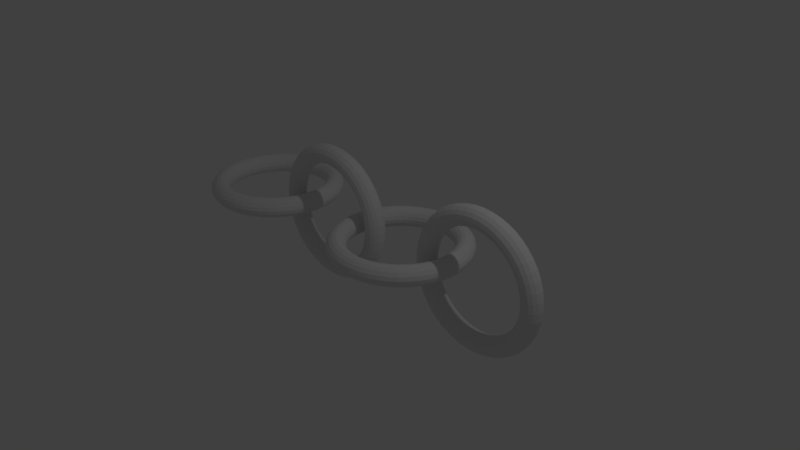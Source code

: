 # Source: interlocking_torii.blend  (saved by Blender 2.79.0; exported with 4.5.12 LTS)
import bpy
from mathutils import Matrix  # noqa: F401  (used for matrix-valued properties, if any)

bpy.ops.wm.read_factory_settings(use_empty=True)
scene = bpy.context.scene
scene.name = 'Scene'

# ---- collections
col_collection_1 = bpy.data.collections.new('Collection 1'); scene.collection.children.link(col_collection_1)

# ---- world
world_world = bpy.data.worlds.new('World'); scene.world = world_world
world_world.color = (0.05088, 0.05088, 0.05088)
world_world.use_sun_shadow = False
world_world.sun_shadow_jitter_overblur = 0.0
world_world.cycles.sampling_method = 'MANUAL'

# ---- cameras
cam_camera = bpy.data.cameras.new('Camera')
cam_camera.clip_end = 100.0
cam_camera.lens = 35.0
cam_camera.sensor_width = 32.0
cam_camera.sensor_height = 18.0
cam_camera.ortho_scale = 7.314
cam_camera.dof.focus_distance = 0.0
cam_camera.dof.aperture_fstop = 128.0

# ---- lights
light_lamp = bpy.data.lights.new('Lamp', 'POINT')
light_lamp.transmission_factor = 0.0
light_lamp.cutoff_distance = 30.0
light_lamp.energy = 100.0
light_lamp.shadow_buffer_clip_start = 1.001
light_lamp.shadow_soft_size = 0.1
light_lamp.shadow_maximum_resolution = 0.006
light_lamp.use_absolute_resolution = True

# ---- meshes
me_torus = bpy.data.meshes.new('Torus')
me_torus.from_pydata([(1.111, 1.182e-08, 0.0), (0.875, 0.0, 0.2165), (0.875, 0.0, -0.2165), (0.9619, 0.5554, 0.0), (0.7578, 0.4375, 0.2165), (0.7578, 0.4375, -0.2165), (0.5554, 0.9619, 0.0), (0.4375, 0.7578, 0.2165), (0.4375, 0.7578, -0.2165), (8.426e-08, 1.111, 0.0), (6.606e-08, 0.875, 0.2165), (6.606e-08, 0.875, -0.2165), (-0.5554, 0.9619, 0.0), (-0.4375, 0.7578, 0.2165), (-0.4375, 0.7578, -0.2165), (-0.9619, 0.5554, 0.0), (-0.7578, 0.4375, 0.2165), (-0.7578, 0.4375, -0.2165), (-1.111, 1.089e-07, 0.0), (-0.875, 7.649e-08, 0.2165), (-0.875, 7.649e-08, -0.2165), (-0.9619, -0.5554, 0.0), (-0.7578, -0.4375, 0.2165), (-0.7578, -0.4375, -0.2165), (-0.5554, -0.9619, 0.0), (-0.4375, -0.7578, 0.2165), (-0.4375, -0.7578, -0.2165), (8.426e-08, -1.111, 0.0), (6.606e-08, -0.875, 0.2165), (6.606e-08, -0.875, -0.2165), (0.5554, -0.9619, 0.0), (0.4375, -0.7578, 0.2165), (0.4375, -0.7578, -0.2165), (0.9619, -0.5554, 0.0), (0.7578, -0.4375, 0.2165), (0.7578, -0.4375, -0.2165), (-0.6774, 1.25e-07, 0.0), (-0.5866, -0.3387, 0.0), (-0.3387, -0.5866, 0.0), (-1.99e-08, -0.6774, 0.0), (0.3387, -0.5866, 0.0), (0.5866, -0.3387, 0.0), (0.6774, 6.574e-08, 0.0), (0.5866, 0.3387, 0.0), (0.3387, 0.5866, 0.0), (-1.99e-08, 0.6774, 0.0), (-0.3387, 0.5866, 0.0), (-0.5866, 0.3387, 0.0), (2.45, 2.115e-08, -9.29e-09), (2.214, -0.2165, -0.0009608), (2.214, 0.2165, 0.0009608), (2.301, -0.002465, 0.5554), (2.097, -0.2184, 0.4365), (2.097, 0.2146, 0.4385), (1.895, -0.004269, 0.9619), (1.777, -0.2199, 0.7568), (1.777, 0.2131, 0.7587), (1.339, -0.004929, 1.111), (1.339, -0.2204, 0.874), (1.339, 0.2126, 0.876), (0.7838, -0.004269, 0.9619), (0.9017, -0.2199, 0.7568), (0.9017, 0.2131, 0.7587), (0.3772, -0.002465, 0.5554), (0.5814, -0.2184, 0.4365), (0.5814, 0.2146, 0.4385), (0.2284, 2.072e-08, 8.781e-08), (0.4642, -0.2165, -0.0009607), (0.4642, 0.2165, 0.0009608), (0.3772, 0.002465, -0.5554), (0.5814, -0.2146, -0.4385), (0.5814, 0.2184, -0.4365), (0.7838, 0.004269, -0.9619), (0.9017, -0.2131, -0.7587), (0.9017, 0.2199, -0.7568), (1.339, 0.004929, -1.111), (1.339, -0.2126, -0.876), (1.339, 0.2204, -0.874), (1.895, 0.004269, -0.9619), (1.777, -0.2131, -0.7587), (1.777, 0.2199, -0.7568), (2.301, 0.002465, -0.5554), (2.097, -0.2146, -0.4385), (2.097, 0.2184, -0.4365), (0.6618, 2.065e-08, 1.038e-07), (0.7526, 0.001503, -0.3387), (1.0, 0.002603, -0.5866), (1.339, 0.003006, -0.6774), (1.678, 0.002603, -0.5866), (1.926, 0.001503, -0.3387), (2.017, 2.091e-08, 4.463e-08), (1.926, -0.001503, 0.3387), (1.678, -0.002603, 0.5866), (1.339, -0.003006, 0.6774), (1.0, -0.002603, 0.5866), (0.7526, -0.001503, 0.3387), (-1.572, 1.182e-08, 0.0), (-1.808, 0.0, 0.2165), (-1.808, 0.0, -0.2165), (-1.721, 0.5554, 0.0), (-1.925, 0.4375, 0.2165), (-1.925, 0.4375, -0.2165), (-2.127, 0.9619, 0.0), (-2.245, 0.7578, 0.2165), (-2.245, 0.7578, -0.2165), (-2.683, 1.111, 0.0), (-2.683, 0.875, 0.2165), (-2.683, 0.875, -0.2165), (-3.238, 0.9619, 0.0), (-3.12, 0.7578, 0.2165), (-3.12, 0.7578, -0.2165), (-3.645, 0.5554, 0.0), (-3.44, 0.4375, 0.2165), (-3.44, 0.4375, -0.2165), (-3.793, 1.089e-07, 0.0), (-3.558, 7.649e-08, 0.2165), (-3.558, 7.649e-08, -0.2165), (-3.645, -0.5554, 0.0), (-3.44, -0.4375, 0.2165), (-3.44, -0.4375, -0.2165), (-3.238, -0.9619, 0.0), (-3.12, -0.7578, 0.2165), (-3.12, -0.7578, -0.2165), (-2.683, -1.111, 0.0), (-2.683, -0.875, 0.2165), (-2.683, -0.875, -0.2165), (-2.127, -0.9619, 0.0), (-2.245, -0.7578, 0.2165), (-2.245, -0.7578, -0.2165), (-1.721, -0.5554, 0.0), (-1.925, -0.4375, 0.2165), (-1.925, -0.4375, -0.2165), (-3.36, 1.25e-07, 0.0), (-3.269, -0.3387, 0.0), (-3.021, -0.5866, 0.0), (-2.683, -0.6774, 0.0), (-2.344, -0.5866, 0.0), (-2.096, -0.3387, 0.0), (-2.005, 6.574e-08, 0.0), (-2.096, 0.3387, 0.0), (-2.344, 0.5866, 0.0), (-2.683, 0.6774, 0.0), (-3.021, 0.5866, 0.0), (-3.269, 0.3387, 0.0), (-0.2328, 2.115e-08, -9.29e-09), (-0.4685, -0.2165, -0.0009608), (-0.4685, 0.2165, 0.0009608), (-0.3816, -0.002465, 0.5554), (-0.5858, -0.2184, 0.4365), (-0.5858, 0.2146, 0.4385), (-0.7882, -0.004269, 0.9619), (-0.906, -0.2199, 0.7568), (-0.906, 0.2131, 0.7587), (-1.344, -0.004929, 1.111), (-1.344, -0.2204, 0.874), (-1.344, 0.2126, 0.876), (-1.899, -0.004269, 0.9619), (-1.781, -0.2199, 0.7568), (-1.781, 0.2131, 0.7587), (-2.305, -0.002465, 0.5554), (-2.101, -0.2184, 0.4365), (-2.101, 0.2146, 0.4385), (-2.454, 2.072e-08, 8.781e-08), (-2.219, -0.2165, -0.0009607), (-2.219, 0.2165, 0.0009608), (-2.305, 0.002465, -0.5554), (-2.101, -0.2146, -0.4385), (-2.101, 0.2184, -0.4365), (-1.899, 0.004269, -0.9619), (-1.781, -0.2131, -0.7587), (-1.781, 0.2199, -0.7568), (-1.344, 0.004929, -1.111), (-1.344, -0.2126, -0.876), (-1.344, 0.2204, -0.874), (-0.7882, 0.004269, -0.9619), (-0.906, -0.2131, -0.7587), (-0.906, 0.2199, -0.7568), (-0.3816, 0.002465, -0.5554), (-0.5858, -0.2146, -0.4385), (-0.5858, 0.2184, -0.4365), (-2.021, 2.065e-08, 1.038e-07), (-1.93, 0.001503, -0.3387), (-1.682, 0.002603, -0.5866), (-1.344, 0.003006, -0.6774), (-1.005, 0.002603, -0.5866), (-0.7569, 0.001503, -0.3387), (-0.6662, 2.091e-08, 4.463e-08), (-0.7569, -0.001503, 0.3387), (-1.005, -0.002603, 0.5866), (-1.344, -0.003006, 0.6774), (-1.682, -0.002603, 0.5866), (-1.93, -0.001503, 0.3387)], [], [(8, 6, 3, 5), (5, 3, 0, 2), (9, 11, 14, 12), (6, 7, 4, 3), (17, 15, 12, 14), (20, 18, 15, 17), (13, 12, 15, 16), (18, 19, 16, 15), (24, 25, 22, 21), (27, 29, 32, 30), (21, 22, 19, 18), (21, 23, 26, 24), (29, 27, 24, 26), (27, 28, 25, 24), (28, 27, 30, 31), (33, 34, 31, 30), (30, 32, 35, 33), (2, 0, 33, 35), (0, 1, 34, 33), (3, 4, 1, 0), (12, 13, 10, 9), (23, 21, 18, 20), (9, 10, 7, 6), (11, 9, 6, 8), (7, 10, 45, 44), (10, 13, 46, 45), (13, 16, 47, 46), (16, 19, 36, 47), (19, 22, 37, 36), (22, 25, 38, 37), (25, 28, 39, 38), (28, 31, 40, 39), (31, 34, 41, 40), (34, 1, 42, 41), (1, 4, 43, 42), (4, 7, 44, 43), (8, 44, 45, 11), (5, 43, 44, 8), (2, 42, 43, 5), (35, 41, 42, 2), (32, 40, 41, 35), (29, 39, 40, 32), (26, 38, 39, 29), (23, 37, 38, 26), (20, 36, 37, 23), (17, 47, 36, 20), (14, 46, 47, 17), (11, 45, 46, 14), (56, 54, 51, 53), (53, 51, 48, 50), (57, 59, 62, 60), (54, 55, 52, 51), (65, 63, 60, 62), (68, 66, 63, 65), (61, 60, 63, 64), (66, 67, 64, 63), (72, 73, 70, 69), (75, 77, 80, 78), (69, 70, 67, 66), (69, 71, 74, 72), (77, 75, 72, 74), (75, 76, 73, 72), (76, 75, 78, 79), (81, 82, 79, 78), (78, 80, 83, 81), (50, 48, 81, 83), (48, 49, 82, 81), (51, 52, 49, 48), (60, 61, 58, 57), (71, 69, 66, 68), (57, 58, 55, 54), (59, 57, 54, 56), (55, 58, 93, 92), (58, 61, 94, 93), (61, 64, 95, 94), (64, 67, 84, 95), (67, 70, 85, 84), (70, 73, 86, 85), (73, 76, 87, 86), (76, 79, 88, 87), (79, 82, 89, 88), (82, 49, 90, 89), (49, 52, 91, 90), (52, 55, 92, 91), (56, 92, 93, 59), (53, 91, 92, 56), (50, 90, 91, 53), (83, 89, 90, 50), (80, 88, 89, 83), (77, 87, 88, 80), (74, 86, 87, 77), (71, 85, 86, 74), (68, 84, 85, 71), (65, 95, 84, 68), (62, 94, 95, 65), (59, 93, 94, 62), (104, 102, 99, 101), (101, 99, 96, 98), (105, 107, 110, 108), (102, 103, 100, 99), (113, 111, 108, 110), (116, 114, 111, 113), (109, 108, 111, 112), (114, 115, 112, 111), (120, 121, 118, 117), (123, 125, 128, 126), (117, 118, 115, 114), (117, 119, 122, 120), (125, 123, 120, 122), (123, 124, 121, 120), (124, 123, 126, 127), (129, 130, 127, 126), (126, 128, 131, 129), (98, 96, 129, 131), (96, 97, 130, 129), (99, 100, 97, 96), (108, 109, 106, 105), (119, 117, 114, 116), (105, 106, 103, 102), (107, 105, 102, 104), (103, 106, 141, 140), (106, 109, 142, 141), (109, 112, 143, 142), (112, 115, 132, 143), (115, 118, 133, 132), (118, 121, 134, 133), (121, 124, 135, 134), (124, 127, 136, 135), (127, 130, 137, 136), (130, 97, 138, 137), (97, 100, 139, 138), (100, 103, 140, 139), (104, 140, 141, 107), (101, 139, 140, 104), (98, 138, 139, 101), (131, 137, 138, 98), (128, 136, 137, 131), (125, 135, 136, 128), (122, 134, 135, 125), (119, 133, 134, 122), (116, 132, 133, 119), (113, 143, 132, 116), (110, 142, 143, 113), (107, 141, 142, 110), (152, 150, 147, 149), (149, 147, 144, 146), (153, 155, 158, 156), (150, 151, 148, 147), (161, 159, 156, 158), (164, 162, 159, 161), (157, 156, 159, 160), (162, 163, 160, 159), (168, 169, 166, 165), (171, 173, 176, 174), (165, 166, 163, 162), (165, 167, 170, 168), (173, 171, 168, 170), (171, 172, 169, 168), (172, 171, 174, 175), (177, 178, 175, 174), (174, 176, 179, 177), (146, 144, 177, 179), (144, 145, 178, 177), (147, 148, 145, 144), (156, 157, 154, 153), (167, 165, 162, 164), (153, 154, 151, 150), (155, 153, 150, 152), (151, 154, 189, 188), (154, 157, 190, 189), (157, 160, 191, 190), (160, 163, 180, 191), (163, 166, 181, 180), (166, 169, 182, 181), (169, 172, 183, 182), (172, 175, 184, 183), (175, 178, 185, 184), (178, 145, 186, 185), (145, 148, 187, 186), (148, 151, 188, 187), (152, 188, 189, 155), (149, 187, 188, 152), (146, 186, 187, 149), (179, 185, 186, 146), (176, 184, 185, 179), (173, 183, 184, 176), (170, 182, 183, 173), (167, 181, 182, 170), (164, 180, 181, 167), (161, 191, 180, 164), (158, 190, 191, 161), (155, 189, 190, 158)])
me_torus.use_remesh_preserve_volume = False
me_torus.use_remesh_preserve_attributes = False
me_torus.use_mirror_vertex_groups = False
me_torus.update()

# ---- objects
ob_torus = bpy.data.objects.new('Torus', me_torus)
ob_lamp = bpy.data.objects.new('Lamp', light_lamp)
ob_camera = bpy.data.objects.new('Camera', cam_camera)

# ---- transforms, parenting, visibility, modifiers, constraints
ob_torus.location = (0.1267, 0.4366, 0.03468)
ob_torus.lineart.crease_threshold = 0.0
_m = ob_torus.modifiers.new('Subsurf', 'SUBSURF')
_m.uv_smooth = 'PRESERVE_CORNERS'
_m.quality = 2
_m.show_only_control_edges = False
ob_lamp.location = (4.076, 1.005, 5.904)
ob_lamp.rotation_euler = (0.6503, 0.05522, 1.866)
ob_lamp.lock_rotations_4d = False
ob_lamp.empty_display_type = 'ARROWS'
ob_lamp.color = (0.0, 0.0, 0.0, 0.0)
ob_lamp.lineart.crease_threshold = 0.0
ob_camera.location = (7.481, -6.508, 5.344)
ob_camera.rotation_euler = (1.109, 0.0, 0.8149)
ob_camera.lock_rotations_4d = False
ob_camera.empty_display_type = 'ARROWS'
ob_camera.color = (0.0, 0.0, 0.0, 0.0)
ob_camera.display_type = 'WIRE'
ob_camera.lineart.crease_threshold = 0.0

# ---- collection membership
col_collection_1.objects.link(ob_torus)
col_collection_1.objects.link(ob_lamp)
col_collection_1.objects.link(ob_camera)

# ---- scene / render settings (as saved in the file)
scene.camera = ob_camera
scene.frame_start = 1; scene.frame_end = 250; scene.frame_set(1)
scene.render.engine = 'BLENDER_EEVEE_NEXT'
scene.render.resolution_percentage = 50
scene.render.dither_intensity = 0.0
scene.cycles.use_denoising = False
scene.cycles.samples = 128
scene.cycles.sampling_pattern = 'TABULATED_SOBOL'
scene.cycles.use_adaptive_sampling = False
scene.cycles.use_light_tree = False
scene.cycles.blur_glossy = 0.0
scene.cycles.sample_clamp_indirect = 0.0
scene.view_settings.view_transform = 'Standard'
bpy.context.view_layer.update()
